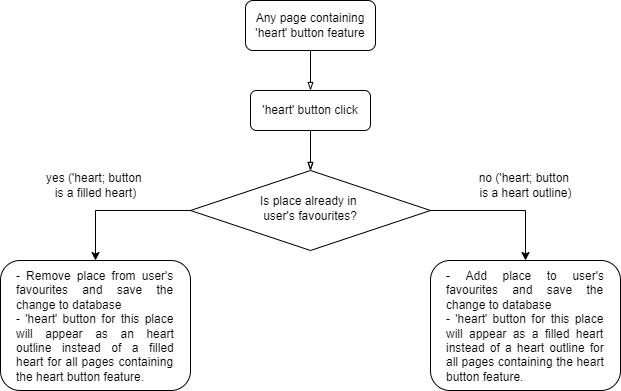

The diagram above was exported from draw.io. Its source (the exported page's mxGraphModel, read from the mxfile embedded in the PNG):
<mxGraphModel dx="1422" dy="802" grid="1" gridSize="10" guides="1" tooltips="1" connect="1" arrows="1" fold="1" page="1" pageScale="1" pageWidth="827" pageHeight="1169" math="0" shadow="0">
  <root>
    <mxCell id="WIyWlLk6GJQsqaUBKTNV-0" />
    <mxCell id="WIyWlLk6GJQsqaUBKTNV-1" parent="WIyWlLk6GJQsqaUBKTNV-0" />
    <mxCell id="WIyWlLk6GJQsqaUBKTNV-3" value="Any page containing 'heart' button feature" style="rounded=1;whiteSpace=wrap;html=1;fontSize=12;glass=0;strokeWidth=1;shadow=0;" parent="WIyWlLk6GJQsqaUBKTNV-1" vertex="1">
      <mxGeometry x="295" y="110" width="130" height="50" as="geometry" />
    </mxCell>
    <mxCell id="5RwAgskyWA5yn7brH8Dx-3" style="edgeStyle=orthogonalEdgeStyle;rounded=0;orthogonalLoop=1;jettySize=auto;html=1;exitX=0.5;exitY=1;exitDx=0;exitDy=0;entryX=0.5;entryY=0;entryDx=0;entryDy=0;endArrow=blockThin;endFill=0;" edge="1" parent="WIyWlLk6GJQsqaUBKTNV-1" source="WIyWlLk6GJQsqaUBKTNV-7" target="WIyWlLk6GJQsqaUBKTNV-10">
      <mxGeometry relative="1" as="geometry" />
    </mxCell>
    <mxCell id="5RwAgskyWA5yn7brH8Dx-5" value="" style="edgeStyle=orthogonalEdgeStyle;rounded=0;orthogonalLoop=1;jettySize=auto;html=1;endArrow=blockThin;endFill=0;" edge="1" parent="WIyWlLk6GJQsqaUBKTNV-1" source="WIyWlLk6GJQsqaUBKTNV-7" target="WIyWlLk6GJQsqaUBKTNV-10">
      <mxGeometry relative="1" as="geometry" />
    </mxCell>
    <mxCell id="WIyWlLk6GJQsqaUBKTNV-7" value="'heart' button click" style="rounded=1;whiteSpace=wrap;html=1;fontSize=12;glass=0;strokeWidth=1;shadow=0;" parent="WIyWlLk6GJQsqaUBKTNV-1" vertex="1">
      <mxGeometry x="300" y="200" width="120" height="40" as="geometry" />
    </mxCell>
    <mxCell id="WIyWlLk6GJQsqaUBKTNV-10" value="Is place already in &lt;br&gt;user's favourites?" style="rhombus;whiteSpace=wrap;html=1;shadow=0;fontFamily=Helvetica;fontSize=12;align=center;strokeWidth=1;spacing=6;spacingTop=-4;" parent="WIyWlLk6GJQsqaUBKTNV-1" vertex="1">
      <mxGeometry x="240" y="280" width="240" height="80" as="geometry" />
    </mxCell>
    <mxCell id="5RwAgskyWA5yn7brH8Dx-4" style="edgeStyle=orthogonalEdgeStyle;rounded=0;orthogonalLoop=1;jettySize=auto;html=1;exitX=0.5;exitY=1;exitDx=0;exitDy=0;endArrow=blockThin;endFill=0;entryX=0.5;entryY=0;entryDx=0;entryDy=0;" edge="1" parent="WIyWlLk6GJQsqaUBKTNV-1" source="WIyWlLk6GJQsqaUBKTNV-3" target="WIyWlLk6GJQsqaUBKTNV-7">
      <mxGeometry relative="1" as="geometry">
        <mxPoint x="370" y="250" as="sourcePoint" />
        <mxPoint x="360" y="190" as="targetPoint" />
      </mxGeometry>
    </mxCell>
    <mxCell id="WIyWlLk6GJQsqaUBKTNV-11" value="&lt;div style=&quot;text-align: justify&quot;&gt;&lt;span&gt;- Remove place from user's favourites and save the change&amp;nbsp;&lt;/span&gt;&lt;span&gt;to database&lt;/span&gt;&lt;/div&gt;&lt;div style=&quot;text-align: justify&quot;&gt;&lt;span&gt;- 'heart' button for this place will appear as an heart outline instead of a filled heart for all pages containing the heart button feature.&lt;/span&gt;&lt;/div&gt;" style="rounded=1;whiteSpace=wrap;html=1;fontSize=12;glass=0;strokeWidth=1;shadow=0;align=center;spacingTop=1;spacingLeft=15;spacingRight=15;" parent="WIyWlLk6GJQsqaUBKTNV-1" vertex="1">
      <mxGeometry x="50" y="370" width="190" height="130" as="geometry" />
    </mxCell>
    <mxCell id="5RwAgskyWA5yn7brH8Dx-8" value="" style="endArrow=classic;html=1;rounded=0;entryX=0.5;entryY=0;entryDx=0;entryDy=0;exitX=0;exitY=0.5;exitDx=0;exitDy=0;" edge="1" parent="WIyWlLk6GJQsqaUBKTNV-1" source="WIyWlLk6GJQsqaUBKTNV-10" target="WIyWlLk6GJQsqaUBKTNV-11">
      <mxGeometry width="50" height="50" relative="1" as="geometry">
        <mxPoint x="390" y="410" as="sourcePoint" />
        <mxPoint x="440" y="360" as="targetPoint" />
        <Array as="points">
          <mxPoint x="145" y="320" />
        </Array>
      </mxGeometry>
    </mxCell>
    <mxCell id="5RwAgskyWA5yn7brH8Dx-9" value="&lt;div style=&quot;text-align: justify&quot;&gt;&lt;span&gt;- Add place to user's favourites and save the change&amp;nbsp;&lt;/span&gt;&lt;span&gt;to database&lt;/span&gt;&lt;/div&gt;&lt;div style=&quot;text-align: justify&quot;&gt;&lt;span&gt;- 'heart' button for this place will appear as a filled heart instead of a heart outline for all pages containing the heart button feature.&lt;/span&gt;&lt;/div&gt;" style="rounded=1;whiteSpace=wrap;html=1;fontSize=12;glass=0;strokeWidth=1;shadow=0;align=center;spacingTop=1;spacingLeft=15;spacingRight=15;" vertex="1" parent="WIyWlLk6GJQsqaUBKTNV-1">
      <mxGeometry x="480" y="370" width="190" height="130" as="geometry" />
    </mxCell>
    <mxCell id="5RwAgskyWA5yn7brH8Dx-10" value="" style="endArrow=classic;html=1;rounded=0;entryX=0.5;entryY=0;entryDx=0;entryDy=0;exitX=1;exitY=0.5;exitDx=0;exitDy=0;" edge="1" parent="WIyWlLk6GJQsqaUBKTNV-1" source="WIyWlLk6GJQsqaUBKTNV-10" target="5RwAgskyWA5yn7brH8Dx-9">
      <mxGeometry width="50" height="50" relative="1" as="geometry">
        <mxPoint x="250" y="330" as="sourcePoint" />
        <mxPoint x="155" y="380" as="targetPoint" />
        <Array as="points">
          <mxPoint x="575" y="320" />
        </Array>
      </mxGeometry>
    </mxCell>
    <mxCell id="5RwAgskyWA5yn7brH8Dx-11" value="yes ('heart; button &lt;br&gt;is a filled heart)" style="text;html=1;resizable=0;autosize=1;align=center;verticalAlign=middle;points=[];fillColor=none;strokeColor=none;rounded=0;" vertex="1" parent="WIyWlLk6GJQsqaUBKTNV-1">
      <mxGeometry x="90" y="280" width="110" height="30" as="geometry" />
    </mxCell>
    <mxCell id="5RwAgskyWA5yn7brH8Dx-12" value="no ('heart; button &lt;br&gt;is a heart outline)" style="text;html=1;resizable=0;autosize=1;align=center;verticalAlign=middle;points=[];fillColor=none;strokeColor=none;rounded=0;" vertex="1" parent="WIyWlLk6GJQsqaUBKTNV-1">
      <mxGeometry x="520" y="280" width="110" height="30" as="geometry" />
    </mxCell>
  </root>
</mxGraphModel>